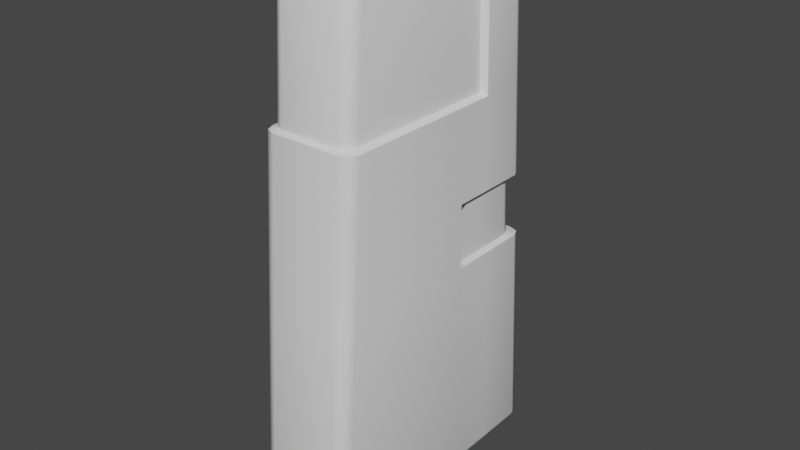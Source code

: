 # Source: Monolith.blend  (saved by Blender 2.90.8; exported with 4.5.12 LTS)
import bpy
from mathutils import Matrix  # noqa: F401  (used for matrix-valued properties, if any)

bpy.ops.wm.read_factory_settings(use_empty=True)
scene = bpy.context.scene
scene.name = 'Scene'

# ---- collections
col_collection = bpy.data.collections.new('Collection'); scene.collection.children.link(col_collection)

# ---- world
world_world = bpy.data.worlds.new('World'); scene.world = world_world
world_world.use_nodes = True; world_world.node_tree.nodes.clear()
_N = world_world.node_tree.nodes; _L = world_world.node_tree.links
n0 = _N.new('ShaderNodeOutputWorld'); n0.name = 'World Output'; n0.location = (300, 300)
n1 = _N.new('ShaderNodeBackground'); n1.name = 'Background'; n1.location = (10, 300)
n1.inputs[0].default_value = (0.05088, 0.05088, 0.05088, 1.0)
_L.new(n1.outputs[0], n0.inputs[0])
n0.is_active_output = True
world_world.color = (0.05088, 0.05088, 0.05088)
world_world.use_sun_shadow = False
world_world.sun_shadow_jitter_overblur = 0.0

# ---- meshes
me_cube_001 = bpy.data.meshes.new('Cube.001')
me_cube_001.from_pydata([(-0.6698, -2.454, -1.927), (-0.6698, -2.678, -1.687), (-0.9097, -2.438, -1.687), (-0.6698, -2.619, -1.857), (-0.8083, -2.585, -1.825), (-0.8394, -2.608, -1.687), (-0.8394, -2.449, -1.856), (-0.5748, -1.969, 8.027), (-0.5748, -1.714, 8.267), (-0.7806, -1.728, 8.027), (-0.5748, -1.888, 8.197), (-0.6936, -1.858, 8.165), (-0.7203, -1.718, 8.196), (-0.7203, -1.898, 8.027), (-0.6698, 2.454, -1.927), (-0.9097, 2.438, -1.687), (-0.6698, 2.678, -1.687), (-0.8394, 2.449, -1.856), (-0.8083, 2.585, -1.825), (-0.8394, 2.608, -1.687), (-0.6698, 2.619, -1.857), (-0.6698, 1.802, 8.359), (-0.6698, 2.057, 8.12), (-0.9097, 1.817, 8.119), (-0.6698, 1.976, 8.289), (-0.8083, 1.947, 8.258), (-0.8394, 1.986, 8.119), (-0.8394, 1.806, 8.289), (0.6698, -2.454, -1.927), (0.9097, -2.438, -1.687), (0.6698, -2.678, -1.687), (0.8394, -2.449, -1.856), (0.8083, -2.585, -1.825), (0.8394, -2.608, -1.687), (0.6698, -2.619, -1.857), (0.5748, -1.714, 8.267), (0.5748, -1.969, 8.027), (0.7806, -1.728, 8.027), (0.5748, -1.888, 8.197), (0.6936, -1.858, 8.165), (0.7203, -1.898, 8.027), (0.7203, -1.718, 8.196), (0.6698, 2.454, -1.927), (0.6698, 2.678, -1.687), (0.9097, 2.438, -1.687), (0.6698, 2.619, -1.857), (0.8083, 2.585, -1.825), (0.8394, 2.608, -1.687), (0.8394, 2.449, -1.856), (0.6698, 1.802, 8.359), (0.9097, 1.817, 8.119), (0.6698, 2.057, 8.12), (0.8394, 1.806, 8.289), (0.8083, 1.947, 8.258), (0.8394, 1.986, 8.119), (0.6698, 1.976, 8.289), (-0.6698, 1.453, -1.927), (-0.8394, 1.45, -1.856), (-0.9097, 1.443, -1.687), (-0.6698, 1.067, 8.359), (-0.8394, 1.069, 8.289), (-0.9097, 1.076, 8.119), (0.6698, 1.453, -1.927), (0.8394, 1.45, -1.856), (0.9097, 1.443, -1.687), (0.6698, 1.067, 8.359), (0.8394, 1.069, 8.289), (0.9097, 1.076, 8.119), (-0.6698, 1.271, -1.927), (-0.7203, 1.024, 8.196), (-0.7806, 1.029, 8.027), (0.8394, 1.268, -1.856), (0.9097, 1.263, -1.687), (0.5748, 1.022, 8.267), (-0.8394, 1.268, -1.856), (-0.9097, 1.263, -1.687), (-0.5748, 1.022, 8.267), (0.6698, 1.271, -1.927), (0.7203, 1.024, 8.196), (0.7806, 1.029, 8.027), (-0.5748, -2.129, 5.495), (-0.7203, -2.059, 5.495), (-0.7806, -1.889, 5.495), (-0.6698, 2.217, 5.587), (-0.8394, 2.147, 5.587), (-0.9097, 1.977, 5.587), (0.9097, 1.977, 5.587), (0.8394, 2.147, 5.587), (0.6698, 2.217, 5.587), (0.5748, -2.129, 5.495), (0.7203, -2.059, 5.495), (0.7806, -1.889, 5.495), (-0.9097, 1.17, 5.587), (0.9097, 1.17, 5.587), (-0.7806, 1.112, 5.495), (0.7806, 1.112, 5.495), (-0.8394, -2.156, 5.441), (-0.9097, -1.986, 5.441), (-0.6698, 2.227, 5.441), (0.9097, 1.986, 5.441), (0.6698, -2.227, 5.441), (-0.9097, 1.176, 5.441), (0.9097, 1.176, 5.441), (-0.9097, 1.029, 5.441), (0.9097, 1.029, 5.441), (-0.6698, -2.227, 5.441), (-0.8394, 2.156, 5.441), (-0.9097, 1.986, 5.441), (0.8394, 2.156, 5.441), (0.6698, 2.227, 5.441), (0.8394, -2.156, 5.441), (0.9097, -1.986, 5.441), (-0.6698, 0.7644, -1.927), (-0.7203, 0.6511, 8.196), (-0.7806, 0.6543, 8.027), (0.8394, 0.7629, -1.856), (0.9097, 0.7595, -1.687), (0.5748, 0.6497, 8.267), (-0.8394, 0.7629, -1.856), (-0.9097, 0.7595, -1.687), (-0.5748, 0.6497, 8.267), (0.6698, 0.7644, -1.927), (0.7203, 0.6511, 8.196), (0.7806, 0.6543, 8.027), (-0.7806, 0.7043, 5.495), (0.7806, 0.7043, 5.495), (0.9097, 0.6188, 5.441), (-0.9097, 0.6188, 5.441), (-0.6698, 0.6181, -1.927), (-0.7203, 0.5434, 8.196), (-0.7806, 0.546, 8.027), (0.8394, 0.617, -1.856), (0.9097, 0.6142, -1.687), (0.5748, 0.5423, 8.267), (0.7806, 0.5864, 5.495), (0.9097, 0.5004, 5.441), (-0.8394, 0.617, -1.856), (-0.9097, 0.6142, -1.687), (-0.5748, 0.5423, 8.267), (0.6698, 0.6181, -1.927), (0.7203, 0.5434, 8.196), (0.7806, 0.546, 8.027), (-0.7806, 0.5864, 5.495), (-0.9097, 0.5004, 5.441), (-0.8394, -2.271, 3.623), (-0.8394, -2.267, 3.687), (-0.9097, -2.097, 3.687), (-0.9097, -2.101, 3.623), (-0.6012, 2.13, 3.623), (-0.6698, 2.338, 3.687), (0.8165, 1.909, 3.623), (0.9097, 2.097, 3.687), (0.6698, -2.342, 3.623), (0.6698, -2.338, 3.687), (-0.9097, 1.242, 3.687), (-0.8165, 1.121, 3.623), (0.8165, 1.121, 3.623), (0.9097, 1.242, 3.687), (-0.9097, 1.086, 3.687), (-0.8165, 0.9784, 3.623), (0.9097, 1.086, 3.687), (0.8165, 0.9784, 3.623), (-0.6698, -2.342, 3.623), (-0.6698, -2.338, 3.687), (-0.8394, 2.267, 3.687), (-0.7535, 2.065, 3.623), (-0.9097, 2.097, 3.687), (-0.8165, 1.909, 3.623), (0.8394, 2.267, 3.687), (0.7535, 2.065, 3.623), (0.6698, 2.338, 3.687), (0.6012, 2.13, 3.623), (0.8394, -2.267, 3.687), (0.8394, -2.271, 3.623), (0.9097, -2.097, 3.687), (0.9097, -2.101, 3.623), (-0.8394, -2.342, 2.511), (-0.8394, -2.346, 2.448), (-0.9097, -2.172, 2.511), (-0.9097, -2.176, 2.448), (-0.6698, 2.416, 2.447), (-0.6012, 2.194, 2.511), (0.9097, 2.176, 2.448), (0.8165, 1.974, 2.511), (0.6698, -2.416, 2.447), (0.6698, -2.412, 2.511), (-0.9097, 1.288, 2.448), (-0.8165, 1.16, 2.511), (0.8165, 1.16, 2.511), (0.9097, 1.288, 2.448), (-0.9097, 1.127, 2.448), (-0.8165, 1.012, 2.511), (0.8165, 1.012, 2.511), (0.9097, 1.127, 2.448), (-0.6698, -2.412, 2.511), (-0.6698, -2.416, 2.447), (-0.7535, 2.129, 2.511), (-0.8394, 2.346, 2.448), (-0.8165, 1.974, 2.511), (-0.9097, 2.176, 2.448), (0.7535, 2.129, 2.511), (0.8394, 2.346, 2.448), (0.6012, 2.194, 2.511), (0.6698, 2.416, 2.447), (0.8394, -2.342, 2.511), (0.8394, -2.346, 2.448), (0.9097, -2.172, 2.511), (0.9097, -2.176, 2.448), (-0.8165, 0.5801, 3.623), (-0.9097, 0.6535, 3.687), (0.9097, 0.6535, 3.687), (0.8165, 0.5801, 3.623), (0.8165, 0.6002, 2.511), (0.9097, 0.6779, 2.448), (-0.9097, 0.6779, 2.448), (-0.8165, 0.6002, 2.511), (0.9097, 0.5294, 3.623), (0.9097, 0.5284, 3.687), (0.9097, 0.5482, 2.448), (0.9097, 0.5472, 2.511), (-0.9097, 0.5294, 3.623), (-0.9097, 0.5284, 3.687), (-0.9097, 0.5482, 2.448), (-0.9097, 0.5472, 2.511)], [], [(89, 36, 7, 80), (134, 141, 37, 91), (133, 138, 8, 35), (92, 61, 23, 85), (83, 22, 51, 88), (0, 3, 4, 6), (1, 5, 4, 3), (2, 6, 4, 5), (7, 10, 11, 13), (8, 12, 11, 10), (9, 13, 11, 12), (14, 17, 18, 20), (15, 19, 18, 17), (16, 20, 18, 19), (21, 24, 25, 27), (22, 26, 25, 24), (23, 27, 25, 26), (28, 31, 32, 34), (29, 33, 32, 31), (30, 34, 32, 33), (35, 38, 39, 41), (36, 40, 39, 38), (37, 41, 39, 40), (42, 45, 46, 48), (43, 47, 46, 45), (44, 48, 46, 47), (49, 52, 53, 55), (50, 54, 53, 52), (51, 55, 53, 54), (128, 0, 6, 136), (136, 6, 2, 137), (80, 7, 13, 81), (81, 13, 9, 82), (59, 21, 27, 60), (60, 27, 23, 61), (44, 182, 189, 64), (201, 47, 43, 203), (42, 14, 20, 45), (45, 20, 16, 43), (21, 49, 55, 24), (24, 55, 51, 22), (30, 184, 195, 1), (205, 33, 29, 207), (62, 42, 48, 63), (63, 48, 44, 64), (133, 35, 41, 140), (140, 41, 37, 141), (75, 190, 186, 58), (132, 218, 207, 29), (0, 28, 34, 3), (3, 34, 30, 1), (35, 8, 10, 38), (38, 10, 7, 36), (128, 139, 28, 0), (14, 42, 62, 56), (52, 66, 67, 50), (49, 65, 66, 52), (71, 63, 64, 72), (77, 62, 63, 71), (69, 60, 61, 70), (76, 59, 60, 69), (17, 57, 58, 15), (14, 56, 57, 17), (94, 70, 61, 92), (49, 21, 59, 65), (86, 50, 67, 93), (124, 114, 70, 94), (120, 76, 69, 113), (113, 69, 70, 114), (121, 77, 71, 115), (115, 71, 72, 116), (56, 62, 77, 68), (66, 78, 79, 67), (65, 73, 78, 66), (57, 74, 75, 58), (56, 68, 74, 57), (65, 59, 76, 73), (93, 67, 79, 95), (102, 95, 104), (127, 124, 94, 103), (99, 86, 93, 102), (103, 94, 101), (40, 90, 91, 37), (36, 89, 90, 40), (54, 87, 88, 51), (50, 86, 87, 54), (26, 84, 85, 23), (22, 83, 84, 26), (96, 81, 82, 97), (105, 80, 81, 96), (98, 83, 88, 109), (101, 92, 85, 107), (135, 134, 91, 111), (100, 89, 80, 105), (185, 152, 162, 194), (219, 216, 175, 206), (157, 102, 104, 160), (181, 148, 171, 202), (194, 162, 144, 176), (176, 144, 147, 178), (187, 155, 167, 198), (183, 150, 156, 188), (215, 208, 159, 191), (188, 156, 161, 192), (90, 110, 111, 91), (89, 100, 110, 90), (87, 108, 109, 88), (86, 99, 108, 87), (84, 106, 107, 85), (83, 98, 106, 84), (101, 94, 92), (95, 102, 93), (209, 127, 103, 158), (160, 104, 126, 210), (100, 153, 172, 110), (154, 101, 107, 166), (163, 105, 96, 145), (146, 97, 143, 221), (99, 151, 168, 108), (191, 159, 155, 187), (5, 177, 179, 2), (158, 103, 101, 154), (173, 204, 206, 175), (152, 185, 204, 173), (169, 200, 202, 171), (150, 183, 200, 169), (165, 196, 198, 167), (148, 181, 196, 165), (184, 30, 33, 205), (221, 143, 127, 209), (64, 189, 193, 72), (180, 16, 19, 197), (2, 179, 222, 137), (1, 195, 177, 5), (58, 186, 199, 15), (182, 44, 47, 201), (72, 193, 213, 116), (119, 214, 190, 75), (217, 135, 111, 174), (153, 100, 105, 163), (110, 172, 174, 111), (151, 99, 102, 157), (108, 168, 170, 109), (149, 98, 109, 170), (197, 19, 15, 199), (106, 164, 166, 107), (212, 211, 216, 219), (223, 220, 208, 215), (192, 161, 211, 212), (104, 95, 125, 126), (143, 142, 124, 127), (131, 115, 116, 132), (139, 121, 115, 131), (129, 113, 114, 130), (138, 120, 113, 129), (142, 130, 114, 124), (68, 77, 121, 112), (78, 122, 123, 79), (73, 117, 122, 78), (74, 118, 119, 75), (68, 112, 118, 74), (73, 76, 120, 117), (95, 79, 123, 125), (82, 9, 130, 142), (8, 138, 129, 12), (12, 129, 130, 9), (28, 139, 131, 31), (31, 131, 132, 29), (97, 82, 142, 143), (178, 147, 220, 223), (98, 149, 164, 106), (16, 180, 203, 43), (137, 222, 214, 119), (210, 126, 135, 217), (116, 213, 218, 132), (126, 125, 134, 135), (112, 121, 139, 128), (122, 140, 141, 123), (117, 133, 140, 122), (118, 136, 137, 119), (112, 128, 136, 118), (117, 120, 138, 133), (125, 123, 141, 134), (157, 160, 161, 156), (209, 158, 159, 208), (151, 157, 156, 150), (158, 154, 155, 159), (145, 146, 147, 144), (163, 145, 144, 162), (149, 170, 171, 148), (154, 166, 167, 155), (217, 174, 175, 216), (153, 163, 162, 152), (173, 175, 174, 172), (152, 173, 172, 153), (169, 171, 170, 168), (150, 169, 168, 151), (165, 167, 166, 164), (148, 165, 164, 149), (185, 194, 195, 184), (219, 206, 207, 218), (187, 198, 199, 186), (181, 202, 203, 180), (194, 176, 177, 195), (176, 178, 179, 177), (191, 187, 186, 190), (183, 188, 189, 182), (215, 191, 190, 214), (188, 192, 193, 189), (205, 207, 206, 204), (184, 205, 204, 185), (201, 203, 202, 200), (182, 201, 200, 183), (197, 199, 198, 196), (180, 197, 196, 181), (221, 209, 208, 220), (160, 210, 211, 161), (192, 212, 213, 193), (223, 215, 214, 222), (210, 217, 216, 211), (212, 219, 218, 213), (146, 221, 220, 147), (178, 223, 222, 179), (145, 96, 97, 146)])
me_cube_001.polygons.foreach_set('use_smooth', [True] * 224)
_uv = me_cube_001.uv_layers.new(name='UVMap')
_uv.uv.foreach_set('vector', [0.5576, 0.783, 0.6192, 0.783, 0.6192, 0.967, 0.5576, 0.967, 0.5576, 0.5969, 0.6192, 0.5971, 0.6192, 0.7358, 0.5576, 0.7365, 0.658, 0.5972, 0.842, 0.5972, 0.842, 0.7353, 0.658, 0.7353, 0.5576, 0.191, 0.6192, 0.1906, 0.6192, 0.2358, 0.5576, 0.2365, 0.5576, 0.283, 0.6192, 0.283, 0.6192, 0.467, 0.5576, 0.467, 0.158, 0.7389, 0.158, 0.75, 0.1389, 0.75, 0.125, 0.7387, 0.3808, 0.967, 0.3809, 1.0, 0.3776, 1.0, 0.375, 0.967, 0.3808, 0.01148, 0.375, 0.01135, 0.375, 0.005007, 0.3809, 0.0, 0.6192, 0.967, 0.625, 0.967, 0.625, 0.9861, 0.6193, 1.0, 0.842, 0.7353, 0.875, 0.7356, 0.875, 0.7442, 0.842, 0.75, 0.6192, 0.01423, 0.6193, 0.0, 0.6227, 0.0, 0.625, 0.01443, 0.158, 0.5111, 0.125, 0.5113, 0.125, 0.505, 0.158, 0.5, 0.3808, 0.2385, 0.3809, 0.25, 0.3776, 0.25, 0.375, 0.2387, 0.3808, 0.283, 0.375, 0.283, 0.375, 0.2639, 0.3809, 0.25, 0.842, 0.5147, 0.842, 0.5, 0.8611, 0.5, 0.875, 0.5144, 0.6192, 0.283, 0.6193, 0.25, 0.6227, 0.25, 0.625, 0.283, 0.6192, 0.2358, 0.625, 0.2356, 0.625, 0.2442, 0.6193, 0.25, 0.342, 0.7389, 0.375, 0.7387, 0.3759, 0.753, 0.342, 0.75, 0.3808, 0.7385, 0.3809, 0.75, 0.3759, 0.753, 0.375, 0.7387, 0.3808, 0.783, 0.375, 0.783, 0.3759, 0.753, 0.3809, 0.75, 0.658, 0.7353, 0.658, 0.75, 0.6289, 0.7481, 0.625, 0.7356, 0.6192, 0.783, 0.6193, 0.75, 0.6289, 0.7481, 0.625, 0.783, 0.6192, 0.7358, 0.625, 0.7356, 0.6289, 0.7481, 0.6193, 0.75, 0.342, 0.5111, 0.342, 0.5, 0.3712, 0.5017, 0.375, 0.5113, 0.3808, 0.467, 0.3809, 0.5, 0.3712, 0.5017, 0.375, 0.467, 0.3808, 0.5115, 0.375, 0.5113, 0.3712, 0.5017, 0.3809, 0.5, 0.658, 0.5147, 0.625, 0.5144, 0.6242, 0.4973, 0.658, 0.5, 0.6192, 0.5142, 0.6193, 0.5, 0.6242, 0.4973, 0.625, 0.5144, 0.6192, 0.467, 0.625, 0.467, 0.6242, 0.4973, 0.6193, 0.5, 0.158, 0.5963, 0.158, 0.7389, 0.125, 0.7387, 0.125, 0.5964, 0.375, 0.1536, 0.375, 0.01135, 0.3808, 0.01148, 0.3808, 0.1536, 0.5576, 0.967, 0.6192, 0.967, 0.6193, 1.0, 0.5577, 1.0, 0.5577, 0.0, 0.6193, 0.0, 0.6192, 0.01423, 0.5576, 0.01352, 0.842, 0.5597, 0.842, 0.5147, 0.875, 0.5144, 0.875, 0.5595, 0.625, 0.1905, 0.625, 0.2356, 0.6192, 0.2358, 0.6192, 0.1906, 0.3808, 0.5115, 0.4813, 0.5126, 0.4813, 0.5585, 0.3808, 0.5578, 0.4814, 0.5, 0.3809, 0.5, 0.3808, 0.467, 0.4813, 0.467, 0.342, 0.5111, 0.158, 0.5111, 0.158, 0.5, 0.342, 0.5, 0.375, 0.467, 0.375, 0.283, 0.3808, 0.283, 0.3808, 0.467, 0.842, 0.5147, 0.658, 0.5147, 0.658, 0.5, 0.842, 0.5, 0.625, 0.283, 0.625, 0.467, 0.6192, 0.467, 0.6192, 0.283, 0.3808, 0.783, 0.4813, 0.783, 0.4813, 0.967, 0.3808, 0.967, 0.4814, 0.75, 0.3809, 0.75, 0.3808, 0.7385, 0.4813, 0.7374, 0.342, 0.5576, 0.342, 0.5111, 0.375, 0.5113, 0.375, 0.5577, 0.375, 0.5577, 0.375, 0.5113, 0.3808, 0.5115, 0.3808, 0.5578, 0.658, 0.5972, 0.658, 0.7353, 0.625, 0.7356, 0.625, 0.5971, 0.625, 0.5971, 0.625, 0.7356, 0.6192, 0.7358, 0.6192, 0.5971, 0.3808, 0.1838, 0.4813, 0.1832, 0.4813, 0.1915, 0.3808, 0.1922, 0.3808, 0.5964, 0.4813, 0.5967, 0.4813, 0.7374, 0.3808, 0.7385, 0.158, 0.7389, 0.342, 0.7389, 0.342, 0.75, 0.158, 0.75, 0.375, 0.967, 0.375, 0.783, 0.3808, 0.783, 0.3808, 0.967, 0.658, 0.7353, 0.842, 0.7353, 0.842, 0.75, 0.658, 0.75, 0.625, 0.783, 0.625, 0.967, 0.6192, 0.967, 0.6192, 0.783, 0.158, 0.5963, 0.342, 0.5963, 0.342, 0.7389, 0.158, 0.7389, 0.158, 0.5111, 0.342, 0.5111, 0.342, 0.5576, 0.158, 0.5576, 0.625, 0.5144, 0.625, 0.5595, 0.6192, 0.5594, 0.6192, 0.5142, 0.658, 0.5147, 0.658, 0.5597, 0.625, 0.5595, 0.625, 0.5144, 0.375, 0.5661, 0.375, 0.5577, 0.3808, 0.5578, 0.3808, 0.5662, 0.342, 0.566, 0.342, 0.5576, 0.375, 0.5577, 0.375, 0.5661, 0.625, 0.1823, 0.625, 0.1905, 0.6192, 0.1906, 0.6192, 0.1824, 0.842, 0.5679, 0.842, 0.5597, 0.875, 0.5595, 0.875, 0.5677, 0.375, 0.2387, 0.375, 0.1923, 0.3808, 0.1922, 0.3808, 0.2385, 0.158, 0.5111, 0.158, 0.5576, 0.125, 0.5577, 0.125, 0.5113, 0.5576, 0.1827, 0.6192, 0.1824, 0.6192, 0.1906, 0.5576, 0.191, 0.658, 0.5147, 0.842, 0.5147, 0.842, 0.5597, 0.658, 0.5597, 0.5576, 0.5135, 0.6192, 0.5142, 0.6192, 0.5594, 0.5576, 0.559, 0.5576, 0.1597, 0.6192, 0.1595, 0.6192, 0.1824, 0.5576, 0.1827, 0.842, 0.5906, 0.842, 0.5679, 0.875, 0.5677, 0.875, 0.5906, 0.625, 0.1594, 0.625, 0.1823, 0.6192, 0.1824, 0.6192, 0.1595, 0.342, 0.5895, 0.342, 0.566, 0.375, 0.5661, 0.375, 0.5896, 0.375, 0.5896, 0.375, 0.5661, 0.3808, 0.5662, 0.3808, 0.5896, 0.158, 0.5576, 0.342, 0.5576, 0.342, 0.566, 0.158, 0.566, 0.625, 0.5595, 0.625, 0.5677, 0.6192, 0.5676, 0.6192, 0.5594, 0.658, 0.5597, 0.658, 0.5679, 0.625, 0.5677, 0.625, 0.5595, 0.375, 0.1923, 0.375, 0.1839, 0.3808, 0.1838, 0.3808, 0.1922, 0.158, 0.5576, 0.158, 0.566, 0.125, 0.5661, 0.125, 0.5577, 0.658, 0.5597, 0.842, 0.5597, 0.842, 0.5679, 0.658, 0.5679, 0.5576, 0.559, 0.6192, 0.5594, 0.6192, 0.5676, 0.5576, 0.5673, 0.5541, 0.559, 0.5576, 0.5673, 0.5541, 0.5672, 0.5541, 0.1597, 0.5576, 0.1597, 0.5576, 0.1827, 0.5541, 0.1828, 0.5541, 0.5135, 0.5576, 0.5135, 0.5576, 0.559, 0.5541, 0.559, 0.5541, 0.1828, 0.5576, 0.1827, 0.5541, 0.191, 0.6193, 0.75, 0.5577, 0.75, 0.5576, 0.7365, 0.6192, 0.7358, 0.6192, 0.783, 0.5576, 0.783, 0.5577, 0.75, 0.6193, 0.75, 0.6193, 0.5, 0.5577, 0.5, 0.5576, 0.467, 0.6192, 0.467, 0.6192, 0.5142, 0.5576, 0.5135, 0.5577, 0.5, 0.6193, 0.5, 0.6193, 0.25, 0.5577, 0.25, 0.5576, 0.2365, 0.6192, 0.2358, 0.6192, 0.283, 0.5576, 0.283, 0.5577, 0.25, 0.6193, 0.25, 0.5542, 0.0, 0.5577, 0.0, 0.5576, 0.01352, 0.5541, 0.01348, 0.5541, 0.967, 0.5576, 0.967, 0.5577, 1.0, 0.5542, 1.0, 0.5541, 0.283, 0.5576, 0.283, 0.5576, 0.467, 0.5541, 0.467, 0.5541, 0.191, 0.5576, 0.191, 0.5576, 0.2365, 0.5541, 0.2365, 0.5541, 0.5969, 0.5576, 0.5969, 0.5576, 0.7365, 0.5541, 0.7365, 0.5541, 0.783, 0.5576, 0.783, 0.5576, 0.967, 0.5541, 0.967, 0.4829, 0.783, 0.5099, 0.783, 0.5099, 0.967, 0.4829, 0.967, 0.4829, 0.5967, 0.5099, 0.5968, 0.5099, 0.737, 0.4829, 0.7373, 0.5114, 0.5587, 0.5541, 0.559, 0.5541, 0.5672, 0.5114, 0.567, 0.4829, 0.283, 0.5099, 0.283, 0.5099, 0.467, 0.4829, 0.467, 0.4829, 0.967, 0.5099, 0.967, 0.51, 1.0, 0.483, 1.0, 0.483, 0.0, 0.51, 0.0, 0.5099, 0.01297, 0.4829, 0.01266, 0.4829, 0.1915, 0.5099, 0.1913, 0.5099, 0.237, 0.4829, 0.2373, 0.4829, 0.5127, 0.5099, 0.513, 0.5099, 0.5587, 0.4829, 0.5585, 0.4829, 0.16, 0.5099, 0.1599, 0.5099, 0.183, 0.4829, 0.1832, 0.4829, 0.5585, 0.5099, 0.5587, 0.5099, 0.567, 0.4829, 0.5668, 0.5577, 0.75, 0.5542, 0.75, 0.5541, 0.7365, 0.5576, 0.7365, 0.5576, 0.783, 0.5541, 0.783, 0.5542, 0.75, 0.5577, 0.75, 0.5577, 0.5, 0.5542, 0.5, 0.5541, 0.467, 0.5576, 0.467, 0.5576, 0.5135, 0.5541, 0.5135, 0.5542, 0.5, 0.5577, 0.5, 0.5577, 0.25, 0.5542, 0.25, 0.5541, 0.2365, 0.5576, 0.2365, 0.5576, 0.283, 0.5541, 0.283, 0.5542, 0.25, 0.5577, 0.25, 0.5541, 0.191, 0.5576, 0.1827, 0.5576, 0.191, 0.5576, 0.5673, 0.5541, 0.559, 0.5576, 0.559, 0.5114, 0.1599, 0.5541, 0.1597, 0.5541, 0.1828, 0.5114, 0.183, 0.5114, 0.567, 0.5541, 0.5672, 0.5541, 0.5903, 0.5114, 0.5901, 0.5541, 0.783, 0.5114, 0.783, 0.5115, 0.75, 0.5542, 0.75, 0.5114, 0.1913, 0.5541, 0.191, 0.5541, 0.2365, 0.5114, 0.237, 0.5114, 0.967, 0.5541, 0.967, 0.5542, 1.0, 0.5115, 1.0, 0.5114, 0.01299, 0.5541, 0.01348, 0.5541, 0.1531, 0.5114, 0.1532, 0.5541, 0.5135, 0.5114, 0.513, 0.5115, 0.5, 0.5542, 0.5, 0.4829, 0.1832, 0.5099, 0.183, 0.5099, 0.1913, 0.4829, 0.1915, 0.3809, 0.0, 0.4814, 0.0, 0.4813, 0.01264, 0.3808, 0.01148, 0.5114, 0.183, 0.5541, 0.1828, 0.5541, 0.191, 0.5114, 0.1913, 0.51, 0.75, 0.483, 0.75, 0.4829, 0.7373, 0.5099, 0.737, 0.5099, 0.783, 0.4829, 0.783, 0.483, 0.75, 0.51, 0.75, 0.51, 0.5, 0.483, 0.5, 0.4829, 0.467, 0.5099, 0.467, 0.5099, 0.513, 0.4829, 0.5127, 0.483, 0.5, 0.51, 0.5, 0.51, 0.25, 0.483, 0.25, 0.4829, 0.2373, 0.5099, 0.237, 0.5099, 0.283, 0.4829, 0.283, 0.483, 0.25, 0.51, 0.25, 0.4813, 0.783, 0.3808, 0.783, 0.3809, 0.75, 0.4814, 0.75, 0.5114, 0.1532, 0.5541, 0.1531, 0.5541, 0.1597, 0.5114, 0.1599, 0.3808, 0.5578, 0.4813, 0.5585, 0.4813, 0.5668, 0.3808, 0.5662, 0.4813, 0.283, 0.3808, 0.283, 0.3809, 0.25, 0.4814, 0.25, 0.3808, 0.01148, 0.4813, 0.01264, 0.4813, 0.1533, 0.3808, 0.1536, 0.3808, 0.967, 0.4813, 0.967, 0.4814, 1.0, 0.3809, 1.0, 0.3808, 0.1922, 0.4813, 0.1915, 0.4813, 0.2374, 0.3808, 0.2385, 0.4813, 0.5126, 0.3808, 0.5115, 0.3809, 0.5, 0.4814, 0.5, 0.3808, 0.5662, 0.4813, 0.5668, 0.4813, 0.59, 0.3808, 0.5896, 0.3808, 0.1604, 0.4813, 0.16, 0.4813, 0.1832, 0.3808, 0.1838, 0.5114, 0.5968, 0.5541, 0.5969, 0.5541, 0.7365, 0.5114, 0.737, 0.5114, 0.783, 0.5541, 0.783, 0.5541, 0.967, 0.5114, 0.967, 0.5542, 0.75, 0.5115, 0.75, 0.5114, 0.737, 0.5541, 0.7365, 0.5114, 0.513, 0.5541, 0.5135, 0.5541, 0.559, 0.5114, 0.5587, 0.5542, 0.5, 0.5115, 0.5, 0.5114, 0.467, 0.5541, 0.467, 0.5114, 0.283, 0.5541, 0.283, 0.5541, 0.467, 0.5114, 0.467, 0.4814, 0.25, 0.3809, 0.25, 0.3808, 0.2385, 0.4813, 0.2374, 0.5542, 0.25, 0.5115, 0.25, 0.5114, 0.237, 0.5541, 0.2365, 0.4829, 0.59, 0.5099, 0.5901, 0.5099, 0.5968, 0.4829, 0.5967, 0.4829, 0.1533, 0.5099, 0.1532, 0.5099, 0.1599, 0.4829, 0.16, 0.4829, 0.5668, 0.5099, 0.567, 0.5099, 0.5901, 0.4829, 0.59, 0.5541, 0.5672, 0.5576, 0.5673, 0.5576, 0.5903, 0.5541, 0.5903, 0.5541, 0.1531, 0.5576, 0.1531, 0.5576, 0.1597, 0.5541, 0.1597, 0.375, 0.5964, 0.375, 0.5896, 0.3808, 0.5896, 0.3808, 0.5964, 0.342, 0.5963, 0.342, 0.5895, 0.375, 0.5896, 0.375, 0.5964, 0.625, 0.1529, 0.625, 0.1594, 0.6192, 0.1595, 0.6192, 0.1529, 0.842, 0.5972, 0.842, 0.5906, 0.875, 0.5906, 0.875, 0.5971, 0.5576, 0.1531, 0.6192, 0.1529, 0.6192, 0.1595, 0.5576, 0.1597, 0.158, 0.566, 0.342, 0.566, 0.342, 0.5895, 0.158, 0.5895, 0.625, 0.5677, 0.625, 0.5906, 0.6192, 0.5905, 0.6192, 0.5676, 0.658, 0.5679, 0.658, 0.5906, 0.625, 0.5906, 0.625, 0.5677, 0.375, 0.1839, 0.375, 0.1604, 0.3808, 0.1604, 0.3808, 0.1838, 0.158, 0.566, 0.158, 0.5895, 0.125, 0.5896, 0.125, 0.5661, 0.658, 0.5679, 0.842, 0.5679, 0.842, 0.5906, 0.658, 0.5906, 0.5576, 0.5673, 0.6192, 0.5676, 0.6192, 0.5905, 0.5576, 0.5903, 0.5576, 0.01352, 0.6192, 0.01423, 0.6192, 0.1529, 0.5576, 0.1531, 0.842, 0.7353, 0.842, 0.5972, 0.875, 0.5971, 0.875, 0.7356, 0.625, 0.01443, 0.625, 0.1529, 0.6192, 0.1529, 0.6192, 0.01423, 0.342, 0.7389, 0.342, 0.5963, 0.375, 0.5964, 0.375, 0.7387, 0.375, 0.7387, 0.375, 0.5964, 0.3808, 0.5964, 0.3808, 0.7385, 0.5541, 0.01348, 0.5576, 0.01352, 0.5576, 0.1531, 0.5541, 0.1531, 0.4829, 0.01266, 0.5099, 0.01297, 0.5099, 0.1532, 0.4829, 0.1533, 0.5541, 0.283, 0.5114, 0.283, 0.5115, 0.25, 0.5542, 0.25, 0.3808, 0.283, 0.4813, 0.283, 0.4813, 0.467, 0.3808, 0.467, 0.3808, 0.1536, 0.4813, 0.1533, 0.4813, 0.16, 0.3808, 0.1604, 0.5114, 0.5901, 0.5541, 0.5903, 0.5541, 0.5969, 0.5114, 0.5968, 0.3808, 0.5896, 0.4813, 0.59, 0.4813, 0.5967, 0.3808, 0.5964, 0.5541, 0.5903, 0.5576, 0.5903, 0.5576, 0.5969, 0.5541, 0.5969, 0.158, 0.5895, 0.342, 0.5895, 0.342, 0.5963, 0.158, 0.5963, 0.625, 0.5906, 0.625, 0.5971, 0.6192, 0.5971, 0.6192, 0.5905, 0.658, 0.5906, 0.658, 0.5972, 0.625, 0.5971, 0.625, 0.5906, 0.375, 0.1604, 0.375, 0.1536, 0.3808, 0.1536, 0.3808, 0.1604, 0.158, 0.5895, 0.158, 0.5963, 0.125, 0.5964, 0.125, 0.5896, 0.658, 0.5906, 0.842, 0.5906, 0.842, 0.5972, 0.658, 0.5972, 0.5576, 0.5903, 0.6192, 0.5905, 0.6192, 0.5971, 0.5576, 0.5969, 0.5114, 0.5587, 0.5114, 0.567, 0.5099, 0.567, 0.5099, 0.5587, 0.5114, 0.1599, 0.5114, 0.183, 0.5099, 0.183, 0.5099, 0.1599, 0.5114, 0.513, 0.5114, 0.5587, 0.5099, 0.5587, 0.5099, 0.513, 0.5114, 0.183, 0.5114, 0.1913, 0.5099, 0.1913, 0.5099, 0.183, 0.5115, 0.0, 0.5114, 0.01299, 0.5099, 0.01297, 0.51, 0.0, 0.5114, 0.967, 0.5115, 1.0, 0.51, 1.0, 0.5099, 0.967, 0.5114, 0.283, 0.5114, 0.467, 0.5099, 0.467, 0.5099, 0.283, 0.5114, 0.1913, 0.5114, 0.237, 0.5099, 0.237, 0.5099, 0.1913, 0.5114, 0.5968, 0.5114, 0.737, 0.5099, 0.737, 0.5099, 0.5968, 0.5114, 0.783, 0.5114, 0.967, 0.5099, 0.967, 0.5099, 0.783, 0.51, 0.75, 0.5099, 0.737, 0.5114, 0.737, 0.5115, 0.75, 0.5099, 0.783, 0.51, 0.75, 0.5115, 0.75, 0.5114, 0.783, 0.51, 0.5, 0.5099, 0.467, 0.5114, 0.467, 0.5115, 0.5, 0.5099, 0.513, 0.51, 0.5, 0.5115, 0.5, 0.5114, 0.513, 0.51, 0.25, 0.5099, 0.237, 0.5114, 0.237, 0.5115, 0.25, 0.5099, 0.283, 0.51, 0.25, 0.5115, 0.25, 0.5114, 0.283, 0.4829, 0.783, 0.4829, 0.967, 0.4813, 0.967, 0.4813, 0.783, 0.4829, 0.5967, 0.4829, 0.7373, 0.4813, 0.7374, 0.4813, 0.5967, 0.4829, 0.1915, 0.4829, 0.2373, 0.4813, 0.2374, 0.4813, 0.1915, 0.4829, 0.283, 0.4829, 0.467, 0.4813, 0.467, 0.4813, 0.283, 0.4829, 0.967, 0.483, 1.0, 0.4814, 1.0, 0.4813, 0.967, 0.483, 0.0, 0.4829, 0.01266, 0.4813, 0.01264, 0.4814, 0.0, 0.4829, 0.1832, 0.4829, 0.1915, 0.4813, 0.1915, 0.4813, 0.1832, 0.4829, 0.5127, 0.4829, 0.5585, 0.4813, 0.5585, 0.4813, 0.5126, 0.4829, 0.16, 0.4829, 0.1832, 0.4813, 0.1832, 0.4813, 0.16, 0.4829, 0.5585, 0.4829, 0.5668, 0.4813, 0.5668, 0.4813, 0.5585, 0.4814, 0.75, 0.4813, 0.7374, 0.4829, 0.7373, 0.483, 0.75, 0.4813, 0.783, 0.4814, 0.75, 0.483, 0.75, 0.4829, 0.783, 0.4814, 0.5, 0.4813, 0.467, 0.4829, 0.467, 0.483, 0.5, 0.4813, 0.5126, 0.4814, 0.5, 0.483, 0.5, 0.4829, 0.5127, 0.4814, 0.25, 0.4813, 0.2374, 0.4829, 0.2373, 0.483, 0.25, 0.4813, 0.283, 0.4814, 0.25, 0.483, 0.25, 0.4829, 0.283, 0.5114, 0.1532, 0.5114, 0.1599, 0.5099, 0.1599, 0.5099, 0.1532, 0.5114, 0.567, 0.5114, 0.5901, 0.5099, 0.5901, 0.5099, 0.567, 0.4829, 0.5668, 0.4829, 0.59, 0.4813, 0.59, 0.4813, 0.5668, 0.4829, 0.1533, 0.4829, 0.16, 0.4813, 0.16, 0.4813, 0.1533, 0.5114, 0.5901, 0.5114, 0.5968, 0.5099, 0.5968, 0.5099, 0.5901, 0.4829, 0.59, 0.4829, 0.5967, 0.4813, 0.5967, 0.4813, 0.59, 0.5114, 0.01299, 0.5114, 0.1532, 0.5099, 0.1532, 0.5099, 0.01297, 0.4829, 0.01266, 0.4829, 0.1533, 0.4813, 0.1533, 0.4813, 0.01264, 0.5115, 0.0, 0.5542, 0.0, 0.5541, 0.01348, 0.5114, 0.01299])
me_cube_001.use_remesh_fix_poles = True
me_cube_001.use_remesh_preserve_attributes = False
me_cube_001.use_mirror_vertex_groups = False
me_cube_001.update()

# ---- objects
ob_cube = bpy.data.objects.new('Cube', me_cube_001)

# ---- transforms, parenting, visibility, modifiers, constraints
ob_cube.location = (0.0, 0.0, 0.0)
ob_cube.lineart.crease_threshold = 0.0
_m = ob_cube.modifiers.new('EdgeSplit', 'EDGE_SPLIT')
_m.split_angle = 0.8273

# ---- collection membership
col_collection.objects.link(ob_cube)

# ---- scene / render settings (as saved in the file)
scene.frame_start = 1; scene.frame_end = 250; scene.frame_set(1)
scene.render.engine = 'BLENDER_EEVEE_NEXT'
scene.cycles.use_denoising = False
scene.cycles.samples = 128
scene.cycles.sampling_pattern = 'TABULATED_SOBOL'
scene.cycles.use_adaptive_sampling = False
scene.cycles.use_light_tree = False
scene.view_settings.view_transform = 'Filmic'
bpy.context.view_layer.update()

# ---- added for rendering (the .blend has no active camera and no usable light): camera, sun
cam_auto = bpy.data.cameras.new('AutoCamera')
cam_auto.lens = 50.0
cam_auto.sensor_width = 36.0
cam_auto.clip_end = 1000.0
ob_auto_camera = bpy.data.objects.new('AutoCamera', cam_auto)
scene.collection.objects.link(ob_auto_camera)
ob_auto_camera.location = (10.8609, -13.033, 11.905)
ob_auto_camera.rotation_euler = (1.09748, -7.21219e-08, 0.694738)
scene.camera = ob_auto_camera
light_auto_sun = bpy.data.lights.new('AutoSun', 'SUN')
light_auto_sun.energy = 3.0
light_auto_sun.angle = 0.0523599
ob_auto_sun = bpy.data.objects.new('AutoSun', light_auto_sun)
scene.collection.objects.link(ob_auto_sun)
ob_auto_sun.rotation_euler = (0.872665, 0.174533, 0.523599)
bpy.context.view_layer.update()
